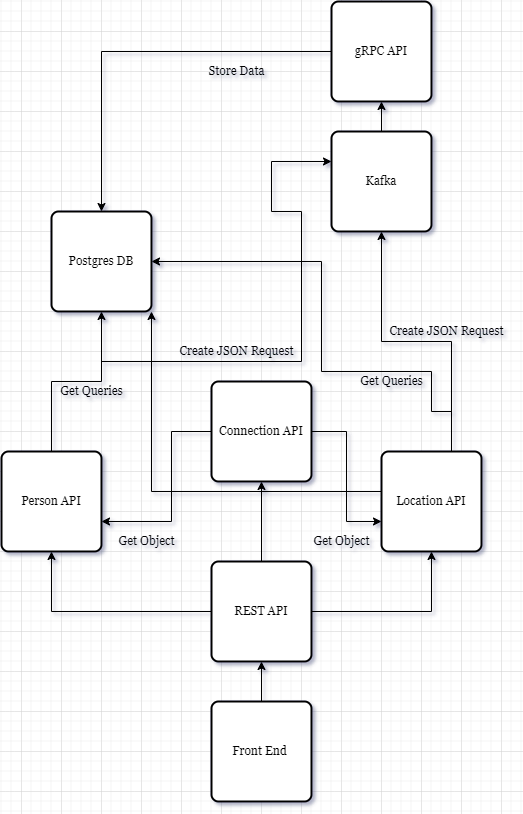

The diagram above was exported from draw.io. Its source (the exported page's mxGraphModel, read from the mxfile embedded in the PNG):
<mxGraphModel dx="1240" dy="1743" grid="1" gridSize="10" guides="1" tooltips="1" connect="1" arrows="1" fold="1" page="1" pageScale="1" pageWidth="850" pageHeight="1100" math="0" shadow="0">
  <root>
    <mxCell id="0" />
    <mxCell id="1" parent="0" />
    <mxCell id="XdlZZEJkSmmGCZs86e_P-4" value="" style="edgeStyle=orthogonalEdgeStyle;rounded=0;orthogonalLoop=1;jettySize=auto;html=1;fontFamily=Georgia;" edge="1" parent="1" source="XdlZZEJkSmmGCZs86e_P-2" target="XdlZZEJkSmmGCZs86e_P-3">
      <mxGeometry relative="1" as="geometry" />
    </mxCell>
    <mxCell id="XdlZZEJkSmmGCZs86e_P-2" value="Front End&amp;nbsp;" style="rounded=1;whiteSpace=wrap;html=1;absoluteArcSize=1;arcSize=14;strokeWidth=2;fontFamily=Georgia;" vertex="1" parent="1">
      <mxGeometry x="390" y="310" width="100" height="100" as="geometry" />
    </mxCell>
    <mxCell id="XdlZZEJkSmmGCZs86e_P-6" value="" style="edgeStyle=orthogonalEdgeStyle;rounded=0;orthogonalLoop=1;jettySize=auto;html=1;fontFamily=Georgia;" edge="1" parent="1" source="XdlZZEJkSmmGCZs86e_P-3" target="XdlZZEJkSmmGCZs86e_P-5">
      <mxGeometry relative="1" as="geometry" />
    </mxCell>
    <mxCell id="XdlZZEJkSmmGCZs86e_P-8" value="" style="edgeStyle=orthogonalEdgeStyle;rounded=0;orthogonalLoop=1;jettySize=auto;html=1;fontFamily=Georgia;" edge="1" parent="1" source="XdlZZEJkSmmGCZs86e_P-3" target="XdlZZEJkSmmGCZs86e_P-7">
      <mxGeometry relative="1" as="geometry" />
    </mxCell>
    <mxCell id="XdlZZEJkSmmGCZs86e_P-10" value="" style="edgeStyle=orthogonalEdgeStyle;rounded=0;orthogonalLoop=1;jettySize=auto;html=1;fontFamily=Georgia;" edge="1" parent="1" source="XdlZZEJkSmmGCZs86e_P-3" target="XdlZZEJkSmmGCZs86e_P-9">
      <mxGeometry relative="1" as="geometry" />
    </mxCell>
    <mxCell id="XdlZZEJkSmmGCZs86e_P-3" value="REST API" style="rounded=1;whiteSpace=wrap;html=1;absoluteArcSize=1;arcSize=14;strokeWidth=2;fontFamily=Georgia;" vertex="1" parent="1">
      <mxGeometry x="390" y="170" width="100" height="100" as="geometry" />
    </mxCell>
    <mxCell id="XdlZZEJkSmmGCZs86e_P-12" value="" style="edgeStyle=orthogonalEdgeStyle;rounded=0;orthogonalLoop=1;jettySize=auto;html=1;fontFamily=Georgia;" edge="1" parent="1" source="XdlZZEJkSmmGCZs86e_P-5" target="XdlZZEJkSmmGCZs86e_P-11">
      <mxGeometry relative="1" as="geometry">
        <Array as="points">
          <mxPoint x="230" y="-10" />
          <mxPoint x="280" y="-10" />
        </Array>
      </mxGeometry>
    </mxCell>
    <mxCell id="XdlZZEJkSmmGCZs86e_P-5" value="Person API" style="rounded=1;whiteSpace=wrap;html=1;absoluteArcSize=1;arcSize=14;strokeWidth=2;fontFamily=Georgia;" vertex="1" parent="1">
      <mxGeometry x="180" y="60" width="100" height="100" as="geometry" />
    </mxCell>
    <mxCell id="XdlZZEJkSmmGCZs86e_P-16" value="" style="edgeStyle=orthogonalEdgeStyle;rounded=0;orthogonalLoop=1;jettySize=auto;html=1;fontFamily=Georgia;" edge="1" parent="1" source="XdlZZEJkSmmGCZs86e_P-7" target="XdlZZEJkSmmGCZs86e_P-5">
      <mxGeometry relative="1" as="geometry">
        <Array as="points">
          <mxPoint x="350" y="40" />
          <mxPoint x="350" y="130" />
        </Array>
      </mxGeometry>
    </mxCell>
    <mxCell id="XdlZZEJkSmmGCZs86e_P-17" value="" style="edgeStyle=orthogonalEdgeStyle;rounded=0;orthogonalLoop=1;jettySize=auto;html=1;fontFamily=Georgia;" edge="1" parent="1" source="XdlZZEJkSmmGCZs86e_P-7" target="XdlZZEJkSmmGCZs86e_P-9">
      <mxGeometry relative="1" as="geometry">
        <Array as="points">
          <mxPoint x="525" y="40" />
          <mxPoint x="525" y="130" />
        </Array>
      </mxGeometry>
    </mxCell>
    <mxCell id="XdlZZEJkSmmGCZs86e_P-7" value="Connection API" style="rounded=1;whiteSpace=wrap;html=1;absoluteArcSize=1;arcSize=14;strokeWidth=2;fontFamily=Georgia;" vertex="1" parent="1">
      <mxGeometry x="390" y="-10" width="100" height="100" as="geometry" />
    </mxCell>
    <mxCell id="XdlZZEJkSmmGCZs86e_P-13" style="edgeStyle=orthogonalEdgeStyle;rounded=0;orthogonalLoop=1;jettySize=auto;html=1;entryX=1;entryY=1;entryDx=0;entryDy=0;fontFamily=Georgia;" edge="1" parent="1" source="XdlZZEJkSmmGCZs86e_P-9" target="XdlZZEJkSmmGCZs86e_P-11">
      <mxGeometry relative="1" as="geometry">
        <Array as="points">
          <mxPoint x="330" y="100" />
        </Array>
      </mxGeometry>
    </mxCell>
    <mxCell id="XdlZZEJkSmmGCZs86e_P-15" value="" style="edgeStyle=orthogonalEdgeStyle;rounded=0;orthogonalLoop=1;jettySize=auto;html=1;fontFamily=Georgia;" edge="1" parent="1" source="XdlZZEJkSmmGCZs86e_P-9" target="XdlZZEJkSmmGCZs86e_P-14">
      <mxGeometry relative="1" as="geometry">
        <Array as="points">
          <mxPoint x="630" y="-50" />
          <mxPoint x="560" y="-50" />
        </Array>
      </mxGeometry>
    </mxCell>
    <mxCell id="XdlZZEJkSmmGCZs86e_P-9" value="Location API" style="rounded=1;whiteSpace=wrap;html=1;absoluteArcSize=1;arcSize=14;strokeWidth=2;fontFamily=Georgia;" vertex="1" parent="1">
      <mxGeometry x="560" y="60" width="100" height="100" as="geometry" />
    </mxCell>
    <mxCell id="XdlZZEJkSmmGCZs86e_P-11" value="Postgres DB" style="rounded=1;whiteSpace=wrap;html=1;absoluteArcSize=1;arcSize=14;strokeWidth=2;fontFamily=Georgia;" vertex="1" parent="1">
      <mxGeometry x="230" y="-180" width="100" height="100" as="geometry" />
    </mxCell>
    <mxCell id="XdlZZEJkSmmGCZs86e_P-19" value="" style="edgeStyle=orthogonalEdgeStyle;rounded=0;orthogonalLoop=1;jettySize=auto;html=1;fontFamily=Georgia;" edge="1" parent="1" source="XdlZZEJkSmmGCZs86e_P-14" target="XdlZZEJkSmmGCZs86e_P-18">
      <mxGeometry relative="1" as="geometry" />
    </mxCell>
    <mxCell id="XdlZZEJkSmmGCZs86e_P-14" value="Kafka" style="rounded=1;whiteSpace=wrap;html=1;absoluteArcSize=1;arcSize=14;strokeWidth=2;fontFamily=Georgia;" vertex="1" parent="1">
      <mxGeometry x="510" y="-260" width="100" height="100" as="geometry" />
    </mxCell>
    <mxCell id="XdlZZEJkSmmGCZs86e_P-20" style="edgeStyle=orthogonalEdgeStyle;rounded=0;orthogonalLoop=1;jettySize=auto;html=1;fontFamily=Georgia;" edge="1" parent="1" source="XdlZZEJkSmmGCZs86e_P-18" target="XdlZZEJkSmmGCZs86e_P-11">
      <mxGeometry relative="1" as="geometry" />
    </mxCell>
    <mxCell id="XdlZZEJkSmmGCZs86e_P-18" value="gRPC API" style="rounded=1;whiteSpace=wrap;html=1;absoluteArcSize=1;arcSize=14;strokeWidth=2;fontFamily=Georgia;" vertex="1" parent="1">
      <mxGeometry x="510" y="-390" width="100" height="100" as="geometry" />
    </mxCell>
    <mxCell id="XdlZZEJkSmmGCZs86e_P-22" value="" style="edgeStyle=orthogonalEdgeStyle;rounded=0;orthogonalLoop=1;jettySize=auto;html=1;fontFamily=Georgia;" edge="1" parent="1">
      <mxGeometry relative="1" as="geometry">
        <mxPoint x="280" y="-30" as="sourcePoint" />
        <mxPoint x="510" y="-230" as="targetPoint" />
        <Array as="points">
          <mxPoint x="480" y="-30" />
          <mxPoint x="480" y="-180" />
          <mxPoint x="450" y="-180" />
          <mxPoint x="450" y="-230" />
        </Array>
      </mxGeometry>
    </mxCell>
    <mxCell id="XdlZZEJkSmmGCZs86e_P-23" value="Get Object" style="text;html=1;resizable=0;autosize=1;align=center;verticalAlign=middle;points=[];fillColor=none;strokeColor=none;rounded=0;fontFamily=Georgia;" vertex="1" parent="1">
      <mxGeometry x="485" y="140" width="70" height="20" as="geometry" />
    </mxCell>
    <mxCell id="XdlZZEJkSmmGCZs86e_P-24" value="Get Object" style="text;html=1;resizable=0;autosize=1;align=center;verticalAlign=middle;points=[];fillColor=none;strokeColor=none;rounded=0;fontFamily=Georgia;" vertex="1" parent="1">
      <mxGeometry x="290" y="140" width="70" height="20" as="geometry" />
    </mxCell>
    <mxCell id="XdlZZEJkSmmGCZs86e_P-26" value="Get Queries" style="text;html=1;resizable=0;autosize=1;align=center;verticalAlign=middle;points=[];fillColor=none;strokeColor=none;rounded=0;fontFamily=Georgia;" vertex="1" parent="1">
      <mxGeometry x="230" y="-10" width="80" height="20" as="geometry" />
    </mxCell>
    <mxCell id="XdlZZEJkSmmGCZs86e_P-27" value="Create JSON Request" style="text;html=1;resizable=0;autosize=1;align=center;verticalAlign=middle;points=[];fillColor=none;strokeColor=none;rounded=0;fontFamily=Georgia;" vertex="1" parent="1">
      <mxGeometry x="350" y="-50" width="130" height="20" as="geometry" />
    </mxCell>
    <mxCell id="XdlZZEJkSmmGCZs86e_P-28" value="Create JSON Request" style="text;html=1;resizable=0;autosize=1;align=center;verticalAlign=middle;points=[];fillColor=none;strokeColor=none;rounded=0;fontFamily=Georgia;" vertex="1" parent="1">
      <mxGeometry x="560" y="-70" width="130" height="20" as="geometry" />
    </mxCell>
    <mxCell id="XdlZZEJkSmmGCZs86e_P-29" value="" style="edgeStyle=orthogonalEdgeStyle;rounded=0;orthogonalLoop=1;jettySize=auto;html=1;fontFamily=Georgia;entryX=1;entryY=0.5;entryDx=0;entryDy=0;" edge="1" parent="1" target="XdlZZEJkSmmGCZs86e_P-11">
      <mxGeometry relative="1" as="geometry">
        <mxPoint x="630" y="20" as="sourcePoint" />
        <mxPoint x="570" y="-140" as="targetPoint" />
        <Array as="points">
          <mxPoint x="610" y="-20" />
          <mxPoint x="500" y="-20" />
          <mxPoint x="500" y="-130" />
        </Array>
      </mxGeometry>
    </mxCell>
    <mxCell id="XdlZZEJkSmmGCZs86e_P-30" value="Get Queries" style="text;html=1;resizable=0;autosize=1;align=center;verticalAlign=middle;points=[];fillColor=none;strokeColor=none;rounded=0;fontFamily=Georgia;" vertex="1" parent="1">
      <mxGeometry x="530" y="-20" width="80" height="20" as="geometry" />
    </mxCell>
    <mxCell id="XdlZZEJkSmmGCZs86e_P-31" value="Store Data" style="text;html=1;resizable=0;autosize=1;align=center;verticalAlign=middle;points=[];fillColor=none;strokeColor=none;rounded=0;fontFamily=Georgia;" vertex="1" parent="1">
      <mxGeometry x="380" y="-330" width="70" height="20" as="geometry" />
    </mxCell>
  </root>
</mxGraphModel>